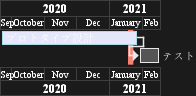

The diagram above was rendered by PlantUML. Its source (embedded in the PNG):
@startgantt
projectscale monthly
Project starts the 20th of september 2020
[プロトタイプ設計] as [TASK1] lasts 130 days
[TASK1] is colored in Lavender/LightBlue
[テスト] lasts 20 days
[TASK1]->[テスト]

2021-01-18 to 2021-01-22 are named [完了審査会]
2021-01-18 to 2021-01-22 are colored in salmon 
@endgantt